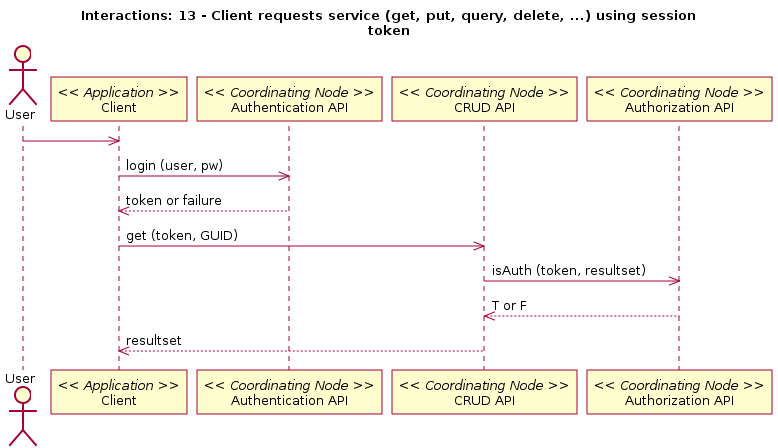

The diagram above was rendered by PlantUML. Its source (embedded in the PNG):
@startuml
title Interactions: 13 - Client requests service (get, put, query, delete, ...) using session\ntoken
actor User
participant "Client" as app_client << Application >>
User -> app_client
participant "Authentication API" as c_authenticate << Coordinating Node >>
app_client -> c_authenticate: login (user, pw)
app_client <-- c_authenticate: token or failure
participant "CRUD API" as c_crud << Coordinating Node >>
app_client -> c_crud: get (token, GUID)
participant "Authorization API" as c_authorize << Coordinating Node >>
c_crud -> c_authorize: isAuth (token, resultset)
c_crud <-- c_authorize: T or F
app_client <-- c_crud: resultset
@enduml